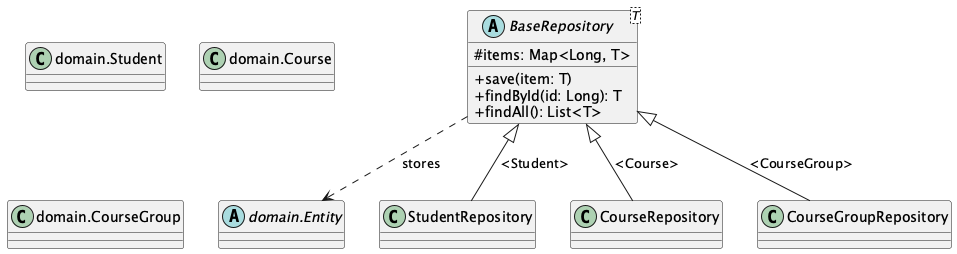

The diagram above was rendered by PlantUML. Its source (embedded in the PNG):
@startuml
skinparam classAttributeIconSize 0

' --- External Dependencies (Stubs) ---
abstract class "domain.Entity" as Entity
class "domain.Student" as Student
class "domain.Course" as Course
class "domain.CourseGroup" as CourseGroup

' --- Data Access Layer ---
abstract class BaseRepository<T> {
    # items: Map<Long, T>
    + save(item: T)
    + findById(id: Long): T
    + findAll(): List<T>
}

class StudentRepository {
}

class CourseRepository {
}

class CourseGroupRepository {
}

' --- Relationships ---
BaseRepository <|-- StudentRepository : <Student>
BaseRepository <|-- CourseRepository : <Course>
BaseRepository <|-- CourseGroupRepository : <CourseGroup>

BaseRepository ..> Entity : stores

@enduml